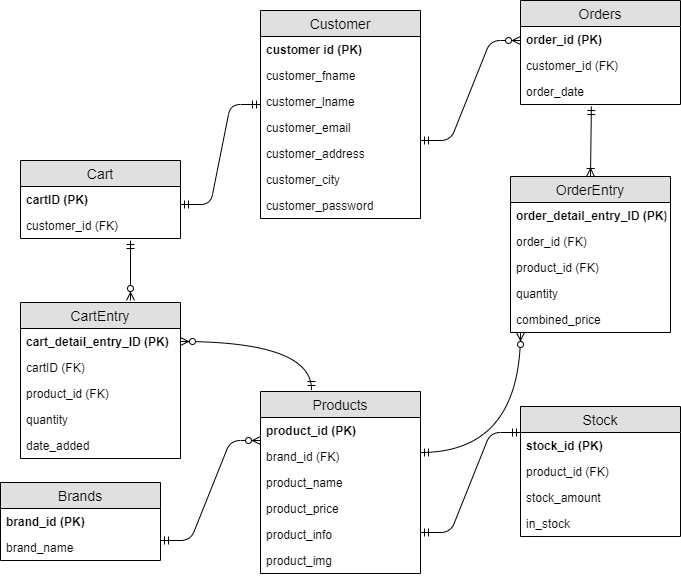

The diagram above was exported from draw.io. Its source (the exported page's mxGraphModel, read from the mxfile embedded in the PNG):
<mxGraphModel dx="1102" dy="612" grid="1" gridSize="10" guides="1" tooltips="1" connect="1" arrows="1" fold="1" page="1" pageScale="1" pageWidth="66613" pageHeight="34383" math="0" shadow="0">
  <root>
    <mxCell id="0" />
    <mxCell id="1" parent="0" />
    <mxCell id="436_3uV2Bg4sR2tP0Og3-1" value="Customer" style="swimlane;fontStyle=0;childLayout=stackLayout;horizontal=1;startSize=26;fillColor=#e0e0e0;horizontalStack=0;resizeParent=1;resizeParentMax=0;resizeLast=0;collapsible=1;marginBottom=0;swimlaneFillColor=#ffffff;align=center;fontSize=14;" parent="1" vertex="1">
      <mxGeometry x="280" y="170" width="160" height="208" as="geometry">
        <mxRectangle x="270" y="160" width="90" height="26" as="alternateBounds" />
      </mxGeometry>
    </mxCell>
    <mxCell id="436_3uV2Bg4sR2tP0Og3-2" value="customer id (PK)" style="text;strokeColor=none;fillColor=none;spacingLeft=4;spacingRight=4;overflow=hidden;rotatable=0;points=[[0,0.5],[1,0.5]];portConstraint=eastwest;fontSize=12;fontStyle=1" parent="436_3uV2Bg4sR2tP0Og3-1" vertex="1">
      <mxGeometry y="26" width="160" height="26" as="geometry" />
    </mxCell>
    <mxCell id="436_3uV2Bg4sR2tP0Og3-3" value="customer_fname" style="text;strokeColor=none;fillColor=none;spacingLeft=4;spacingRight=4;overflow=hidden;rotatable=0;points=[[0,0.5],[1,0.5]];portConstraint=eastwest;fontSize=12;" parent="436_3uV2Bg4sR2tP0Og3-1" vertex="1">
      <mxGeometry y="52" width="160" height="26" as="geometry" />
    </mxCell>
    <mxCell id="436_3uV2Bg4sR2tP0Og3-4" value="customer_lname" style="text;strokeColor=none;fillColor=none;spacingLeft=4;spacingRight=4;overflow=hidden;rotatable=0;points=[[0,0.5],[1,0.5]];portConstraint=eastwest;fontSize=12;" parent="436_3uV2Bg4sR2tP0Og3-1" vertex="1">
      <mxGeometry y="78" width="160" height="26" as="geometry" />
    </mxCell>
    <mxCell id="436_3uV2Bg4sR2tP0Og3-6" value="customer_email" style="text;strokeColor=none;fillColor=none;spacingLeft=4;spacingRight=4;overflow=hidden;rotatable=0;points=[[0,0.5],[1,0.5]];portConstraint=eastwest;fontSize=12;" parent="436_3uV2Bg4sR2tP0Og3-1" vertex="1">
      <mxGeometry y="104" width="160" height="26" as="geometry" />
    </mxCell>
    <mxCell id="436_3uV2Bg4sR2tP0Og3-7" value="customer_address" style="text;strokeColor=none;fillColor=none;spacingLeft=4;spacingRight=4;overflow=hidden;rotatable=0;points=[[0,0.5],[1,0.5]];portConstraint=eastwest;fontSize=12;" parent="436_3uV2Bg4sR2tP0Og3-1" vertex="1">
      <mxGeometry y="130" width="160" height="26" as="geometry" />
    </mxCell>
    <mxCell id="436_3uV2Bg4sR2tP0Og3-8" value="customer_city" style="text;strokeColor=none;fillColor=none;spacingLeft=4;spacingRight=4;overflow=hidden;rotatable=0;points=[[0,0.5],[1,0.5]];portConstraint=eastwest;fontSize=12;" parent="436_3uV2Bg4sR2tP0Og3-1" vertex="1">
      <mxGeometry y="156" width="160" height="26" as="geometry" />
    </mxCell>
    <mxCell id="436_3uV2Bg4sR2tP0Og3-61" value="customer_password" style="text;strokeColor=none;fillColor=none;spacingLeft=4;spacingRight=4;overflow=hidden;rotatable=0;points=[[0,0.5],[1,0.5]];portConstraint=eastwest;fontSize=12;" parent="436_3uV2Bg4sR2tP0Og3-1" vertex="1">
      <mxGeometry y="182" width="160" height="26" as="geometry" />
    </mxCell>
    <mxCell id="436_3uV2Bg4sR2tP0Og3-9" value="Orders" style="swimlane;fontStyle=0;childLayout=stackLayout;horizontal=1;startSize=26;fillColor=#e0e0e0;horizontalStack=0;resizeParent=1;resizeParentMax=0;resizeLast=0;collapsible=1;marginBottom=0;swimlaneFillColor=#ffffff;align=center;fontSize=14;" parent="1" vertex="1">
      <mxGeometry x="540" y="160" width="160" height="104" as="geometry" />
    </mxCell>
    <mxCell id="436_3uV2Bg4sR2tP0Og3-10" value="order_id (PK)" style="text;strokeColor=none;fillColor=none;spacingLeft=4;spacingRight=4;overflow=hidden;rotatable=0;points=[[0,0.5],[1,0.5]];portConstraint=eastwest;fontSize=12;fontStyle=1" parent="436_3uV2Bg4sR2tP0Og3-9" vertex="1">
      <mxGeometry y="26" width="160" height="26" as="geometry" />
    </mxCell>
    <mxCell id="436_3uV2Bg4sR2tP0Og3-11" value="customer_id (FK)" style="text;strokeColor=none;fillColor=none;spacingLeft=4;spacingRight=4;overflow=hidden;rotatable=0;points=[[0,0.5],[1,0.5]];portConstraint=eastwest;fontSize=12;" parent="436_3uV2Bg4sR2tP0Og3-9" vertex="1">
      <mxGeometry y="52" width="160" height="26" as="geometry" />
    </mxCell>
    <mxCell id="436_3uV2Bg4sR2tP0Og3-12" value="order_date" style="text;strokeColor=none;fillColor=none;spacingLeft=4;spacingRight=4;overflow=hidden;rotatable=0;points=[[0,0.5],[1,0.5]];portConstraint=eastwest;fontSize=12;" parent="436_3uV2Bg4sR2tP0Og3-9" vertex="1">
      <mxGeometry y="78" width="160" height="26" as="geometry" />
    </mxCell>
    <mxCell id="436_3uV2Bg4sR2tP0Og3-17" value="Brands" style="swimlane;fontStyle=0;childLayout=stackLayout;horizontal=1;startSize=26;fillColor=#e0e0e0;horizontalStack=0;resizeParent=1;resizeParentMax=0;resizeLast=0;collapsible=1;marginBottom=0;swimlaneFillColor=#ffffff;align=center;fontSize=14;" parent="1" vertex="1">
      <mxGeometry x="20" y="642" width="160" height="78" as="geometry" />
    </mxCell>
    <mxCell id="436_3uV2Bg4sR2tP0Og3-18" value="brand_id (PK)" style="text;strokeColor=none;fillColor=none;spacingLeft=4;spacingRight=4;overflow=hidden;rotatable=0;points=[[0,0.5],[1,0.5]];portConstraint=eastwest;fontSize=12;fontStyle=1" parent="436_3uV2Bg4sR2tP0Og3-17" vertex="1">
      <mxGeometry y="26" width="160" height="26" as="geometry" />
    </mxCell>
    <mxCell id="436_3uV2Bg4sR2tP0Og3-19" value="brand_name" style="text;strokeColor=none;fillColor=none;spacingLeft=4;spacingRight=4;overflow=hidden;rotatable=0;points=[[0,0.5],[1,0.5]];portConstraint=eastwest;fontSize=12;" parent="436_3uV2Bg4sR2tP0Og3-17" vertex="1">
      <mxGeometry y="52" width="160" height="26" as="geometry" />
    </mxCell>
    <mxCell id="436_3uV2Bg4sR2tP0Og3-23" value="Products" style="swimlane;fontStyle=0;childLayout=stackLayout;horizontal=1;startSize=26;fillColor=#e0e0e0;horizontalStack=0;resizeParent=1;resizeParentMax=0;resizeLast=0;collapsible=1;marginBottom=0;swimlaneFillColor=#ffffff;align=center;fontSize=14;" parent="1" vertex="1">
      <mxGeometry x="280" y="551" width="160" height="182" as="geometry">
        <mxRectangle x="270" y="160" width="90" height="26" as="alternateBounds" />
      </mxGeometry>
    </mxCell>
    <mxCell id="436_3uV2Bg4sR2tP0Og3-24" value="product_id (PK)" style="text;strokeColor=none;fillColor=none;spacingLeft=4;spacingRight=4;overflow=hidden;rotatable=0;points=[[0,0.5],[1,0.5]];portConstraint=eastwest;fontSize=12;fontStyle=1" parent="436_3uV2Bg4sR2tP0Og3-23" vertex="1">
      <mxGeometry y="26" width="160" height="26" as="geometry" />
    </mxCell>
    <mxCell id="436_3uV2Bg4sR2tP0Og3-25" value="brand_id (FK)" style="text;strokeColor=none;fillColor=none;spacingLeft=4;spacingRight=4;overflow=hidden;rotatable=0;points=[[0,0.5],[1,0.5]];portConstraint=eastwest;fontSize=12;fontStyle=0" parent="436_3uV2Bg4sR2tP0Og3-23" vertex="1">
      <mxGeometry y="52" width="160" height="26" as="geometry" />
    </mxCell>
    <mxCell id="436_3uV2Bg4sR2tP0Og3-26" value="product_name" style="text;strokeColor=none;fillColor=none;spacingLeft=4;spacingRight=4;overflow=hidden;rotatable=0;points=[[0,0.5],[1,0.5]];portConstraint=eastwest;fontSize=12;" parent="436_3uV2Bg4sR2tP0Og3-23" vertex="1">
      <mxGeometry y="78" width="160" height="26" as="geometry" />
    </mxCell>
    <mxCell id="436_3uV2Bg4sR2tP0Og3-27" value="product_price" style="text;strokeColor=none;fillColor=none;spacingLeft=4;spacingRight=4;overflow=hidden;rotatable=0;points=[[0,0.5],[1,0.5]];portConstraint=eastwest;fontSize=12;" parent="436_3uV2Bg4sR2tP0Og3-23" vertex="1">
      <mxGeometry y="104" width="160" height="26" as="geometry" />
    </mxCell>
    <mxCell id="436_3uV2Bg4sR2tP0Og3-29" value="product_info" style="text;strokeColor=none;fillColor=none;spacingLeft=4;spacingRight=4;overflow=hidden;rotatable=0;points=[[0,0.5],[1,0.5]];portConstraint=eastwest;fontSize=12;" parent="436_3uV2Bg4sR2tP0Og3-23" vertex="1">
      <mxGeometry y="130" width="160" height="26" as="geometry" />
    </mxCell>
    <mxCell id="436_3uV2Bg4sR2tP0Og3-30" value="product_img" style="text;strokeColor=none;fillColor=none;spacingLeft=4;spacingRight=4;overflow=hidden;rotatable=0;points=[[0,0.5],[1,0.5]];portConstraint=eastwest;fontSize=12;" parent="436_3uV2Bg4sR2tP0Og3-23" vertex="1">
      <mxGeometry y="156" width="160" height="26" as="geometry" />
    </mxCell>
    <mxCell id="436_3uV2Bg4sR2tP0Og3-32" value="Stock" style="swimlane;fontStyle=0;childLayout=stackLayout;horizontal=1;startSize=26;fillColor=#e0e0e0;horizontalStack=0;resizeParent=1;resizeParentMax=0;resizeLast=0;collapsible=1;marginBottom=0;swimlaneFillColor=#ffffff;align=center;fontSize=14;" parent="1" vertex="1">
      <mxGeometry x="540" y="566" width="160" height="130" as="geometry">
        <mxRectangle x="270" y="160" width="90" height="26" as="alternateBounds" />
      </mxGeometry>
    </mxCell>
    <mxCell id="436_3uV2Bg4sR2tP0Og3-33" value="stock_id (PK) " style="text;strokeColor=none;fillColor=none;spacingLeft=4;spacingRight=4;overflow=hidden;rotatable=0;points=[[0,0.5],[1,0.5]];portConstraint=eastwest;fontSize=12;fontStyle=1" parent="436_3uV2Bg4sR2tP0Og3-32" vertex="1">
      <mxGeometry y="26" width="160" height="26" as="geometry" />
    </mxCell>
    <mxCell id="436_3uV2Bg4sR2tP0Og3-44" value="product_id (FK)" style="text;strokeColor=none;fillColor=none;spacingLeft=4;spacingRight=4;overflow=hidden;rotatable=0;points=[[0,0.5],[1,0.5]];portConstraint=eastwest;fontSize=12;fontStyle=0" parent="436_3uV2Bg4sR2tP0Og3-32" vertex="1">
      <mxGeometry y="52" width="160" height="26" as="geometry" />
    </mxCell>
    <mxCell id="436_3uV2Bg4sR2tP0Og3-34" value="stock_amount" style="text;strokeColor=none;fillColor=none;spacingLeft=4;spacingRight=4;overflow=hidden;rotatable=0;points=[[0,0.5],[1,0.5]];portConstraint=eastwest;fontSize=12;fontStyle=0" parent="436_3uV2Bg4sR2tP0Og3-32" vertex="1">
      <mxGeometry y="78" width="160" height="26" as="geometry" />
    </mxCell>
    <mxCell id="436_3uV2Bg4sR2tP0Og3-35" value="in_stock " style="text;strokeColor=none;fillColor=none;spacingLeft=4;spacingRight=4;overflow=hidden;rotatable=0;points=[[0,0.5],[1,0.5]];portConstraint=eastwest;fontSize=12;" parent="436_3uV2Bg4sR2tP0Og3-32" vertex="1">
      <mxGeometry y="104" width="160" height="26" as="geometry" />
    </mxCell>
    <mxCell id="436_3uV2Bg4sR2tP0Og3-40" value="OrderEntry" style="swimlane;fontStyle=0;childLayout=stackLayout;horizontal=1;startSize=26;fillColor=#e0e0e0;horizontalStack=0;resizeParent=1;resizeParentMax=0;resizeLast=0;collapsible=1;marginBottom=0;swimlaneFillColor=#ffffff;align=center;fontSize=14;" parent="1" vertex="1">
      <mxGeometry x="530" y="336" width="160" height="156" as="geometry" />
    </mxCell>
    <mxCell id="436_3uV2Bg4sR2tP0Og3-41" value="order_detail_entry_ID (PK)" style="text;strokeColor=none;fillColor=none;spacingLeft=4;spacingRight=4;overflow=hidden;rotatable=0;points=[[0,0.5],[1,0.5]];portConstraint=eastwest;fontSize=12;fontStyle=1" parent="436_3uV2Bg4sR2tP0Og3-40" vertex="1">
      <mxGeometry y="26" width="160" height="26" as="geometry" />
    </mxCell>
    <mxCell id="436_3uV2Bg4sR2tP0Og3-42" value="order_id (FK)" style="text;strokeColor=none;fillColor=none;spacingLeft=4;spacingRight=4;overflow=hidden;rotatable=0;points=[[0,0.5],[1,0.5]];portConstraint=eastwest;fontSize=12;" parent="436_3uV2Bg4sR2tP0Og3-40" vertex="1">
      <mxGeometry y="52" width="160" height="26" as="geometry" />
    </mxCell>
    <mxCell id="436_3uV2Bg4sR2tP0Og3-43" value="product_id (FK)" style="text;strokeColor=none;fillColor=none;spacingLeft=4;spacingRight=4;overflow=hidden;rotatable=0;points=[[0,0.5],[1,0.5]];portConstraint=eastwest;fontSize=12;" parent="436_3uV2Bg4sR2tP0Og3-40" vertex="1">
      <mxGeometry y="78" width="160" height="26" as="geometry" />
    </mxCell>
    <mxCell id="436_3uV2Bg4sR2tP0Og3-45" value="quantity" style="text;strokeColor=none;fillColor=none;spacingLeft=4;spacingRight=4;overflow=hidden;rotatable=0;points=[[0,0.5],[1,0.5]];portConstraint=eastwest;fontSize=12;" parent="436_3uV2Bg4sR2tP0Og3-40" vertex="1">
      <mxGeometry y="104" width="160" height="26" as="geometry" />
    </mxCell>
    <mxCell id="436_3uV2Bg4sR2tP0Og3-46" value="combined_price" style="text;strokeColor=none;fillColor=none;spacingLeft=4;spacingRight=4;overflow=hidden;rotatable=0;points=[[0,0.5],[1,0.5]];portConstraint=eastwest;fontSize=12;" parent="436_3uV2Bg4sR2tP0Og3-40" vertex="1">
      <mxGeometry y="130" width="160" height="26" as="geometry" />
    </mxCell>
    <mxCell id="436_3uV2Bg4sR2tP0Og3-47" value="Cart" style="swimlane;fontStyle=0;childLayout=stackLayout;horizontal=1;startSize=26;fillColor=#e0e0e0;horizontalStack=0;resizeParent=1;resizeParentMax=0;resizeLast=0;collapsible=1;marginBottom=0;swimlaneFillColor=#ffffff;align=center;fontSize=14;" parent="1" vertex="1">
      <mxGeometry x="40" y="320" width="160" height="78" as="geometry" />
    </mxCell>
    <mxCell id="436_3uV2Bg4sR2tP0Og3-48" value="cartID (PK)" style="text;strokeColor=none;fillColor=none;spacingLeft=4;spacingRight=4;overflow=hidden;rotatable=0;points=[[0,0.5],[1,0.5]];portConstraint=eastwest;fontSize=12;fontStyle=1" parent="436_3uV2Bg4sR2tP0Og3-47" vertex="1">
      <mxGeometry y="26" width="160" height="26" as="geometry" />
    </mxCell>
    <mxCell id="436_3uV2Bg4sR2tP0Og3-49" value="customer_id (FK)" style="text;strokeColor=none;fillColor=none;spacingLeft=4;spacingRight=4;overflow=hidden;rotatable=0;points=[[0,0.5],[1,0.5]];portConstraint=eastwest;fontSize=12;" parent="436_3uV2Bg4sR2tP0Og3-47" vertex="1">
      <mxGeometry y="52" width="160" height="26" as="geometry" />
    </mxCell>
    <mxCell id="436_3uV2Bg4sR2tP0Og3-51" value="CartEntry" style="swimlane;fontStyle=0;childLayout=stackLayout;horizontal=1;startSize=26;fillColor=#e0e0e0;horizontalStack=0;resizeParent=1;resizeParentMax=0;resizeLast=0;collapsible=1;marginBottom=0;swimlaneFillColor=#ffffff;align=center;fontSize=14;" parent="1" vertex="1">
      <mxGeometry x="40" y="462" width="160" height="156" as="geometry" />
    </mxCell>
    <mxCell id="436_3uV2Bg4sR2tP0Og3-52" value="cart_detail_entry_ID (PK)" style="text;strokeColor=none;fillColor=none;spacingLeft=4;spacingRight=4;overflow=hidden;rotatable=0;points=[[0,0.5],[1,0.5]];portConstraint=eastwest;fontSize=12;fontStyle=1" parent="436_3uV2Bg4sR2tP0Og3-51" vertex="1">
      <mxGeometry y="26" width="160" height="26" as="geometry" />
    </mxCell>
    <mxCell id="436_3uV2Bg4sR2tP0Og3-53" value="cartID (FK)" style="text;strokeColor=none;fillColor=none;spacingLeft=4;spacingRight=4;overflow=hidden;rotatable=0;points=[[0,0.5],[1,0.5]];portConstraint=eastwest;fontSize=12;" parent="436_3uV2Bg4sR2tP0Og3-51" vertex="1">
      <mxGeometry y="52" width="160" height="26" as="geometry" />
    </mxCell>
    <mxCell id="436_3uV2Bg4sR2tP0Og3-54" value="product_id (FK)" style="text;strokeColor=none;fillColor=none;spacingLeft=4;spacingRight=4;overflow=hidden;rotatable=0;points=[[0,0.5],[1,0.5]];portConstraint=eastwest;fontSize=12;" parent="436_3uV2Bg4sR2tP0Og3-51" vertex="1">
      <mxGeometry y="78" width="160" height="26" as="geometry" />
    </mxCell>
    <mxCell id="436_3uV2Bg4sR2tP0Og3-59" value="quantity" style="text;strokeColor=none;fillColor=none;spacingLeft=4;spacingRight=4;overflow=hidden;rotatable=0;points=[[0,0.5],[1,0.5]];portConstraint=eastwest;fontSize=12;" parent="436_3uV2Bg4sR2tP0Og3-51" vertex="1">
      <mxGeometry y="104" width="160" height="26" as="geometry" />
    </mxCell>
    <mxCell id="436_3uV2Bg4sR2tP0Og3-60" value="date_added" style="text;strokeColor=none;fillColor=none;spacingLeft=4;spacingRight=4;overflow=hidden;rotatable=0;points=[[0,0.5],[1,0.5]];portConstraint=eastwest;fontSize=12;" parent="436_3uV2Bg4sR2tP0Og3-51" vertex="1">
      <mxGeometry y="130" width="160" height="26" as="geometry" />
    </mxCell>
    <mxCell id="436_3uV2Bg4sR2tP0Og3-78" value="" style="edgeStyle=entityRelationEdgeStyle;fontSize=12;html=1;endArrow=ERzeroToMany;startArrow=ERmandOne;" parent="1" edge="1">
      <mxGeometry width="100" height="100" relative="1" as="geometry">
        <mxPoint x="180" y="700" as="sourcePoint" />
        <mxPoint x="280" y="600" as="targetPoint" />
      </mxGeometry>
    </mxCell>
    <mxCell id="436_3uV2Bg4sR2tP0Og3-79" value="" style="edgeStyle=entityRelationEdgeStyle;fontSize=12;html=1;endArrow=ERmandOne;startArrow=ERmandOne;" parent="1" edge="1">
      <mxGeometry width="100" height="100" relative="1" as="geometry">
        <mxPoint x="440" y="692" as="sourcePoint" />
        <mxPoint x="540" y="592" as="targetPoint" />
      </mxGeometry>
    </mxCell>
    <mxCell id="436_3uV2Bg4sR2tP0Og3-80" value="" style="edgeStyle=entityRelationEdgeStyle;fontSize=12;html=1;endArrow=ERzeroToMany;startArrow=ERmandOne;" parent="1" edge="1">
      <mxGeometry width="100" height="100" relative="1" as="geometry">
        <mxPoint x="440" y="300" as="sourcePoint" />
        <mxPoint x="540" y="200" as="targetPoint" />
      </mxGeometry>
    </mxCell>
    <mxCell id="436_3uV2Bg4sR2tP0Og3-81" value="" style="edgeStyle=entityRelationEdgeStyle;fontSize=12;html=1;endArrow=ERmandOne;startArrow=ERmandOne;" parent="1" edge="1">
      <mxGeometry width="100" height="100" relative="1" as="geometry">
        <mxPoint x="200" y="364" as="sourcePoint" />
        <mxPoint x="280" y="264" as="targetPoint" />
      </mxGeometry>
    </mxCell>
    <mxCell id="436_3uV2Bg4sR2tP0Og3-82" value="" style="fontSize=12;html=1;endArrow=ERzeroToMany;startArrow=ERmandOne;rounded=1;" parent="1" edge="1">
      <mxGeometry width="100" height="100" relative="1" as="geometry">
        <mxPoint x="150" y="400" as="sourcePoint" />
        <mxPoint x="150" y="460" as="targetPoint" />
      </mxGeometry>
    </mxCell>
    <mxCell id="436_3uV2Bg4sR2tP0Og3-84" value="" style="fontSize=12;html=1;endArrow=ERzeroToMany;startArrow=ERmandOne;edgeStyle=orthogonalEdgeStyle;curved=1;" parent="1" target="436_3uV2Bg4sR2tP0Og3-52" edge="1">
      <mxGeometry width="100" height="100" relative="1" as="geometry">
        <mxPoint x="331" y="549" as="sourcePoint" />
        <mxPoint x="280.5" y="440" as="targetPoint" />
        <Array as="points">
          <mxPoint x="331" y="501" />
        </Array>
      </mxGeometry>
    </mxCell>
    <mxCell id="436_3uV2Bg4sR2tP0Og3-85" value="" style="fontSize=12;html=1;endArrow=ERoneToMany;startArrow=ERmandOne;entryX=0.5;entryY=0;entryDx=0;entryDy=0;exitX=0.443;exitY=1.077;exitDx=0;exitDy=0;exitPerimeter=0;" parent="1" source="436_3uV2Bg4sR2tP0Og3-12" target="436_3uV2Bg4sR2tP0Og3-40" edge="1">
      <mxGeometry width="100" height="100" relative="1" as="geometry">
        <mxPoint x="610" y="270" as="sourcePoint" />
        <mxPoint x="610" y="330" as="targetPoint" />
      </mxGeometry>
    </mxCell>
    <mxCell id="436_3uV2Bg4sR2tP0Og3-87" value="" style="fontSize=12;html=1;endArrow=ERzeroToMany;startArrow=ERmandOne;edgeStyle=orthogonalEdgeStyle;curved=1;" parent="1" edge="1">
      <mxGeometry width="100" height="100" relative="1" as="geometry">
        <mxPoint x="440" y="612" as="sourcePoint" />
        <mxPoint x="540" y="492" as="targetPoint" />
      </mxGeometry>
    </mxCell>
  </root>
</mxGraphModel>